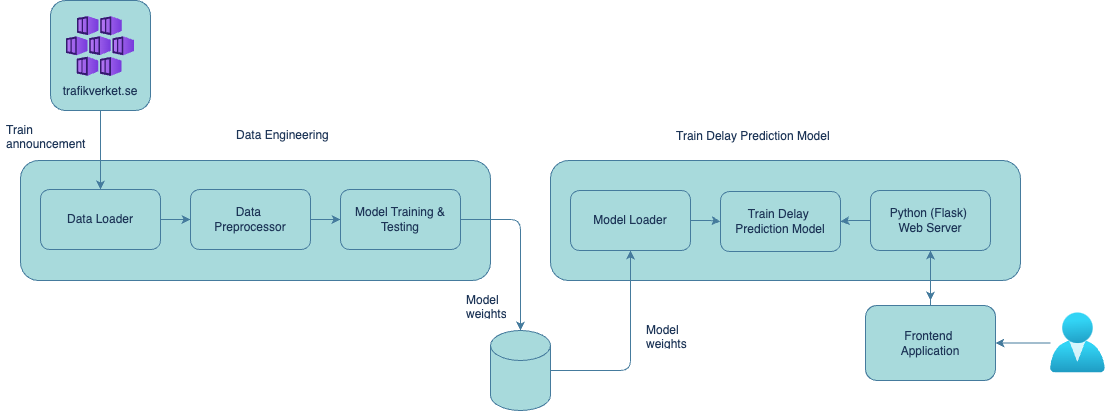

The diagram above was exported from draw.io. Its source (the exported page's mxGraphModel, read from the mxfile embedded in the PNG):
<mxGraphModel dx="1193" dy="937" grid="1" gridSize="10" guides="1" tooltips="1" connect="1" arrows="1" fold="1" page="1" pageScale="1" pageWidth="1169" pageHeight="827" math="0" shadow="0">
  <root>
    <mxCell id="0" />
    <mxCell id="1" parent="0" />
    <mxCell id="jmjawiRhCGMVcy1PXwGg-2" value="" style="rounded=1;whiteSpace=wrap;html=1;labelBackgroundColor=none;fillColor=#A8DADC;strokeColor=#457B9D;fontColor=#1D3557;" vertex="1" parent="1">
      <mxGeometry x="70" y="300" width="470" height="120" as="geometry" />
    </mxCell>
    <mxCell id="jmjawiRhCGMVcy1PXwGg-3" value="Data Engineering" style="text;strokeColor=none;fillColor=none;align=left;verticalAlign=middle;spacingLeft=4;spacingRight=4;overflow=hidden;points=[[0,0.5],[1,0.5]];portConstraint=eastwest;rotatable=0;whiteSpace=wrap;html=1;rounded=1;labelBackgroundColor=none;fontColor=#1D3557;" vertex="1" parent="1">
      <mxGeometry x="280" y="260" width="110" height="30" as="geometry" />
    </mxCell>
    <mxCell id="jmjawiRhCGMVcy1PXwGg-13" style="edgeStyle=orthogonalEdgeStyle;rounded=1;orthogonalLoop=1;jettySize=auto;html=1;labelBackgroundColor=none;strokeColor=#457B9D;fontColor=default;" edge="1" parent="1" source="jmjawiRhCGMVcy1PXwGg-4" target="jmjawiRhCGMVcy1PXwGg-6">
      <mxGeometry relative="1" as="geometry" />
    </mxCell>
    <UserObject label="&lt;div&gt;&lt;br&gt;&lt;/div&gt;&lt;div&gt;&lt;br&gt;&lt;/div&gt;&lt;div&gt;&lt;br&gt;&lt;/div&gt;&lt;div&gt;&lt;br&gt;&lt;/div&gt;&lt;div&gt;&lt;span style=&quot;background-color: initial;&quot;&gt;&lt;br&gt;&lt;/span&gt;&lt;/div&gt;&lt;div&gt;&lt;span style=&quot;background-color: initial;&quot;&gt;trafikverket.se&lt;/span&gt;&lt;br&gt;&lt;/div&gt;" id="jmjawiRhCGMVcy1PXwGg-4">
      <mxCell style="rounded=1;whiteSpace=wrap;html=1;labelBackgroundColor=none;fillColor=#A8DADC;strokeColor=#457B9D;fontColor=#1D3557;" vertex="1" parent="1">
        <mxGeometry x="100" y="140" width="100" height="110" as="geometry" />
      </mxCell>
    </UserObject>
    <mxCell id="jmjawiRhCGMVcy1PXwGg-5" value="" style="image;aspect=fixed;html=1;points=[];align=center;fontSize=12;image=img/lib/azure2/compute/Kubernetes_Services.svg;rounded=1;labelBackgroundColor=none;fillColor=#A8DADC;strokeColor=#457B9D;fontColor=#1D3557;" vertex="1" parent="1">
      <mxGeometry x="116" y="156" width="68" height="60" as="geometry" />
    </mxCell>
    <mxCell id="jmjawiRhCGMVcy1PXwGg-9" style="edgeStyle=orthogonalEdgeStyle;rounded=1;orthogonalLoop=1;jettySize=auto;html=1;entryX=0;entryY=0.5;entryDx=0;entryDy=0;labelBackgroundColor=none;strokeColor=#457B9D;fontColor=default;" edge="1" parent="1" source="jmjawiRhCGMVcy1PXwGg-6" target="jmjawiRhCGMVcy1PXwGg-7">
      <mxGeometry relative="1" as="geometry" />
    </mxCell>
    <mxCell id="jmjawiRhCGMVcy1PXwGg-6" value="Data Loader" style="rounded=1;whiteSpace=wrap;html=1;labelBackgroundColor=none;fillColor=#A8DADC;strokeColor=#457B9D;fontColor=#1D3557;" vertex="1" parent="1">
      <mxGeometry x="90" y="329" width="120" height="60" as="geometry" />
    </mxCell>
    <mxCell id="jmjawiRhCGMVcy1PXwGg-10" style="edgeStyle=orthogonalEdgeStyle;rounded=1;orthogonalLoop=1;jettySize=auto;html=1;entryX=0;entryY=0.5;entryDx=0;entryDy=0;labelBackgroundColor=none;strokeColor=#457B9D;fontColor=default;" edge="1" parent="1" source="jmjawiRhCGMVcy1PXwGg-7" target="jmjawiRhCGMVcy1PXwGg-8">
      <mxGeometry relative="1" as="geometry" />
    </mxCell>
    <mxCell id="jmjawiRhCGMVcy1PXwGg-7" value="Data&amp;nbsp;&lt;div&gt;Preprocessor&lt;/div&gt;" style="rounded=1;whiteSpace=wrap;html=1;labelBackgroundColor=none;fillColor=#A8DADC;strokeColor=#457B9D;fontColor=#1D3557;" vertex="1" parent="1">
      <mxGeometry x="240" y="329" width="120" height="60" as="geometry" />
    </mxCell>
    <mxCell id="jmjawiRhCGMVcy1PXwGg-8" value="&lt;div&gt;Model Training &amp;amp; Testing&lt;/div&gt;" style="rounded=1;whiteSpace=wrap;html=1;labelBackgroundColor=none;fillColor=#A8DADC;strokeColor=#457B9D;fontColor=#1D3557;" vertex="1" parent="1">
      <mxGeometry x="390" y="329" width="120" height="60" as="geometry" />
    </mxCell>
    <mxCell id="jmjawiRhCGMVcy1PXwGg-11" value="" style="shape=cylinder3;whiteSpace=wrap;html=1;boundedLbl=1;backgroundOutline=1;size=15;rounded=1;labelBackgroundColor=none;fillColor=#A8DADC;strokeColor=#457B9D;fontColor=#1D3557;" vertex="1" parent="1">
      <mxGeometry x="540" y="470" width="60" height="80" as="geometry" />
    </mxCell>
    <mxCell id="jmjawiRhCGMVcy1PXwGg-12" style="edgeStyle=orthogonalEdgeStyle;rounded=1;orthogonalLoop=1;jettySize=auto;html=1;entryX=0.5;entryY=0;entryDx=0;entryDy=0;entryPerimeter=0;labelBackgroundColor=none;strokeColor=#457B9D;fontColor=default;" edge="1" parent="1" source="jmjawiRhCGMVcy1PXwGg-8" target="jmjawiRhCGMVcy1PXwGg-11">
      <mxGeometry relative="1" as="geometry" />
    </mxCell>
    <mxCell id="jmjawiRhCGMVcy1PXwGg-14" value="" style="rounded=1;whiteSpace=wrap;html=1;labelBackgroundColor=none;fillColor=#A8DADC;strokeColor=#457B9D;fontColor=#1D3557;" vertex="1" parent="1">
      <mxGeometry x="600" y="300" width="470" height="120" as="geometry" />
    </mxCell>
    <mxCell id="jmjawiRhCGMVcy1PXwGg-15" value="Model&amp;nbsp;&lt;div&gt;weights&lt;/div&gt;" style="text;strokeColor=none;fillColor=none;align=left;verticalAlign=middle;spacingLeft=4;spacingRight=4;overflow=hidden;points=[[0,0.5],[1,0.5]];portConstraint=eastwest;rotatable=0;whiteSpace=wrap;html=1;rounded=1;labelBackgroundColor=none;fontColor=#1D3557;" vertex="1" parent="1">
      <mxGeometry x="510" y="430" width="50" height="30" as="geometry" />
    </mxCell>
    <mxCell id="jmjawiRhCGMVcy1PXwGg-21" style="edgeStyle=orthogonalEdgeStyle;rounded=1;orthogonalLoop=1;jettySize=auto;html=1;entryX=0;entryY=0.5;entryDx=0;entryDy=0;labelBackgroundColor=none;strokeColor=#457B9D;fontColor=default;" edge="1" parent="1" source="jmjawiRhCGMVcy1PXwGg-16" target="jmjawiRhCGMVcy1PXwGg-20">
      <mxGeometry relative="1" as="geometry" />
    </mxCell>
    <mxCell id="jmjawiRhCGMVcy1PXwGg-16" value="Model Loader" style="rounded=1;whiteSpace=wrap;html=1;labelBackgroundColor=none;fillColor=#A8DADC;strokeColor=#457B9D;fontColor=#1D3557;" vertex="1" parent="1">
      <mxGeometry x="620" y="330" width="120" height="60" as="geometry" />
    </mxCell>
    <mxCell id="jmjawiRhCGMVcy1PXwGg-18" value="Model&amp;nbsp;&lt;div&gt;weights&lt;/div&gt;" style="text;strokeColor=none;fillColor=none;align=left;verticalAlign=middle;spacingLeft=4;spacingRight=4;overflow=hidden;points=[[0,0.5],[1,0.5]];portConstraint=eastwest;rotatable=0;whiteSpace=wrap;html=1;rounded=1;labelBackgroundColor=none;fontColor=#1D3557;" vertex="1" parent="1">
      <mxGeometry x="690" y="460" width="70" height="30" as="geometry" />
    </mxCell>
    <mxCell id="jmjawiRhCGMVcy1PXwGg-17" style="edgeStyle=orthogonalEdgeStyle;rounded=1;orthogonalLoop=1;jettySize=auto;html=1;entryX=0.5;entryY=1;entryDx=0;entryDy=0;labelBackgroundColor=none;strokeColor=#457B9D;fontColor=default;" edge="1" parent="1" source="jmjawiRhCGMVcy1PXwGg-11" target="jmjawiRhCGMVcy1PXwGg-16">
      <mxGeometry relative="1" as="geometry" />
    </mxCell>
    <mxCell id="jmjawiRhCGMVcy1PXwGg-19" value="Train Delay Prediction Model" style="text;strokeColor=none;fillColor=none;align=left;verticalAlign=middle;spacingLeft=4;spacingRight=4;overflow=hidden;points=[[0,0.5],[1,0.5]];portConstraint=eastwest;rotatable=0;whiteSpace=wrap;html=1;rounded=1;labelBackgroundColor=none;fontColor=#1D3557;" vertex="1" parent="1">
      <mxGeometry x="720" y="261" width="180" height="30" as="geometry" />
    </mxCell>
    <mxCell id="jmjawiRhCGMVcy1PXwGg-20" value="Train Delay&amp;nbsp;&lt;div&gt;Prediction Model&lt;/div&gt;" style="rounded=1;whiteSpace=wrap;html=1;labelBackgroundColor=none;fillColor=#A8DADC;strokeColor=#457B9D;fontColor=#1D3557;" vertex="1" parent="1">
      <mxGeometry x="770" y="331" width="120" height="60" as="geometry" />
    </mxCell>
    <mxCell id="jmjawiRhCGMVcy1PXwGg-30" style="edgeStyle=orthogonalEdgeStyle;rounded=1;orthogonalLoop=1;jettySize=auto;html=1;labelBackgroundColor=none;strokeColor=#457B9D;fontColor=default;" edge="1" parent="1" source="jmjawiRhCGMVcy1PXwGg-22">
      <mxGeometry relative="1" as="geometry">
        <mxPoint x="980" y="440" as="targetPoint" />
      </mxGeometry>
    </mxCell>
    <mxCell id="jmjawiRhCGMVcy1PXwGg-31" style="edgeStyle=orthogonalEdgeStyle;rounded=0;orthogonalLoop=1;jettySize=auto;html=1;entryX=1;entryY=0.5;entryDx=0;entryDy=0;strokeColor=#457B9D;fontColor=#1D3557;fillColor=#A8DADC;" edge="1" parent="1" source="jmjawiRhCGMVcy1PXwGg-22" target="jmjawiRhCGMVcy1PXwGg-20">
      <mxGeometry relative="1" as="geometry" />
    </mxCell>
    <mxCell id="jmjawiRhCGMVcy1PXwGg-22" value="Python (Flask)&amp;nbsp;&lt;div&gt;Web Server&lt;/div&gt;" style="rounded=1;whiteSpace=wrap;html=1;labelBackgroundColor=none;fillColor=#A8DADC;strokeColor=#457B9D;fontColor=#1D3557;" vertex="1" parent="1">
      <mxGeometry x="920" y="330" width="120" height="60" as="geometry" />
    </mxCell>
    <mxCell id="jmjawiRhCGMVcy1PXwGg-23" value="Train announcements" style="text;strokeColor=none;fillColor=none;align=left;verticalAlign=middle;spacingLeft=4;spacingRight=4;overflow=hidden;points=[[0,0.5],[1,0.5]];portConstraint=eastwest;rotatable=0;whiteSpace=wrap;html=1;rounded=1;labelBackgroundColor=none;fontColor=#1D3557;" vertex="1" parent="1">
      <mxGeometry x="50" y="260" width="90" height="30" as="geometry" />
    </mxCell>
    <mxCell id="jmjawiRhCGMVcy1PXwGg-28" style="edgeStyle=orthogonalEdgeStyle;rounded=1;orthogonalLoop=1;jettySize=auto;html=1;labelBackgroundColor=none;strokeColor=#457B9D;fontColor=default;" edge="1" parent="1" source="jmjawiRhCGMVcy1PXwGg-25" target="jmjawiRhCGMVcy1PXwGg-27">
      <mxGeometry relative="1" as="geometry" />
    </mxCell>
    <mxCell id="jmjawiRhCGMVcy1PXwGg-25" value="" style="image;aspect=fixed;html=1;points=[];align=center;fontSize=12;image=img/lib/azure2/identity/Users.svg;rounded=1;labelBackgroundColor=none;fillColor=#A8DADC;strokeColor=#457B9D;fontColor=#1D3557;" vertex="1" parent="1">
      <mxGeometry x="1100" y="452.5" width="54.86" height="60" as="geometry" />
    </mxCell>
    <mxCell id="jmjawiRhCGMVcy1PXwGg-27" value="Frontend&amp;nbsp;&lt;div&gt;Application&lt;/div&gt;" style="rounded=1;whiteSpace=wrap;html=1;labelBackgroundColor=none;fillColor=#A8DADC;strokeColor=#457B9D;fontColor=#1D3557;" vertex="1" parent="1">
      <mxGeometry x="915" y="445" width="130" height="75" as="geometry" />
    </mxCell>
    <mxCell id="jmjawiRhCGMVcy1PXwGg-29" style="rounded=1;orthogonalLoop=1;jettySize=auto;html=1;entryX=0.5;entryY=1;entryDx=0;entryDy=0;labelBackgroundColor=none;strokeColor=#457B9D;fontColor=default;" edge="1" parent="1" source="jmjawiRhCGMVcy1PXwGg-27" target="jmjawiRhCGMVcy1PXwGg-22">
      <mxGeometry relative="1" as="geometry">
        <Array as="points">
          <mxPoint x="980" y="440" />
        </Array>
      </mxGeometry>
    </mxCell>
  </root>
</mxGraphModel>